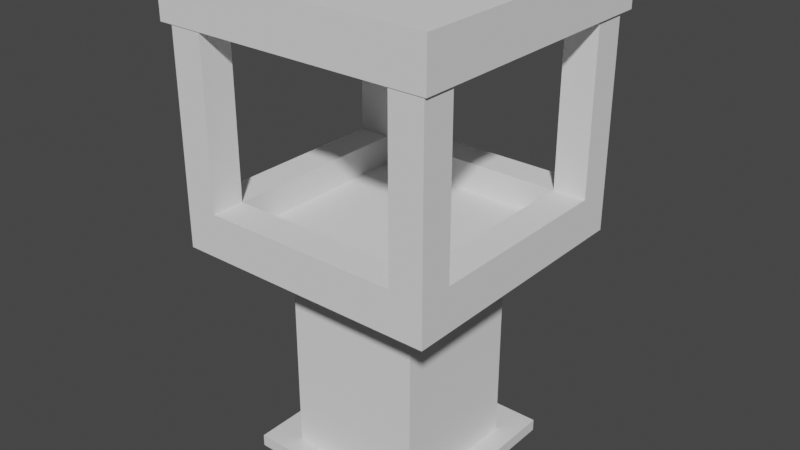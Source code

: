 # Source: tower_sniper.blend  (saved by Blender 4.5.90; exported with 4.5.12 LTS)
import bpy
from mathutils import Matrix  # noqa: F401  (used for matrix-valued properties, if any)

bpy.ops.wm.read_factory_settings(use_empty=True)
scene = bpy.context.scene
scene.name = 'Scene'

# ---- collections
col_collection = bpy.data.collections.new('Collection'); scene.collection.children.link(col_collection)

# ---- materials (node trees are filled in below, after node groups)
mat_material = bpy.data.materials.new('Material')
mat_material.alpha_threshold = 0.0
mat_material.use_transparent_shadow = False
mat_material.line_color = (0.0, 0.0, 0.0, 1.0)

# ---- material node trees
mat_material.use_nodes = True; mat_material.node_tree.nodes.clear()
_N = mat_material.node_tree.nodes; _L = mat_material.node_tree.links
n0 = _N.new('ShaderNodeOutputMaterial'); n0.name = 'Material Output'; n0.location = (300, 300)
n1 = _N.new('ShaderNodeBsdfPrincipled'); n1.name = 'Principled BSDF'; n1.location = (10, 300)
n1.distribution = 'GGX'
n1.subsurface_method = 'RANDOM_WALK_SKIN'
n1.inputs[2].default_value = 0.4
n1.inputs[3].default_value = 1.45
n1.inputs[27].default_value = (0.0, 0.0, 0.0, 1.0)
n1.inputs[28].default_value = 1.0
_L.new(n1.outputs[0], n0.inputs[0])
n0.is_active_output = True

# ---- world
world_world = bpy.data.worlds.new('World'); scene.world = world_world
world_world.use_nodes = True; world_world.node_tree.nodes.clear()
_N = world_world.node_tree.nodes; _L = world_world.node_tree.links
n0 = _N.new('ShaderNodeOutputWorld'); n0.name = 'World Output'; n0.location = (300, 300)
n1 = _N.new('ShaderNodeBackground'); n1.name = 'Background'; n1.location = (10, 300)
n1.inputs[0].default_value = (0.05088, 0.05088, 0.05088, 1.0)
_L.new(n1.outputs[0], n0.inputs[0])
n0.is_active_output = True
world_world.color = (0.05088, 0.05088, 0.05088)
world_world.use_sun_shadow = False
world_world.sun_shadow_jitter_overblur = 0.0

# ---- meshes
me_cube = bpy.data.meshes.new('Cube')
me_cube.from_pydata([(1.0, 1.0, 1.0), (1.0, 1.0, -1.0), (1.0, -1.0, 1.0), (1.0, -1.0, -1.0), (-1.0, 1.0, 1.0), (-1.0, 1.0, -1.0), (-1.0, -1.0, 1.0), (-1.0, -1.0, -1.0)], [], [(0, 4, 6, 2), (3, 2, 6, 7), (7, 6, 4, 5), (5, 1, 3, 7), (1, 0, 2, 3), (5, 4, 0, 1)])
_uv = me_cube.uv_layers.new(name='UVMap')
_uv.uv.foreach_set('vector', [0.625, 0.5, 0.875, 0.5, 0.875, 0.75, 0.625, 0.75, 0.375, 0.75, 0.625, 0.75, 0.625, 1.0, 0.375, 1.0, 0.375, 0.0, 0.625, 0.0, 0.625, 0.25, 0.375, 0.25, 0.125, 0.5, 0.375, 0.5, 0.375, 0.75, 0.125, 0.75, 0.375, 0.5, 0.625, 0.5, 0.625, 0.75, 0.375, 0.75, 0.375, 0.25, 0.625, 0.25, 0.625, 0.5, 0.375, 0.5])
me_cube.materials.append(mat_material)
me_cube.use_mirror_vertex_groups = False
me_cube.update()
me_cube_006 = bpy.data.meshes.new('Cube.006')
me_cube_006.from_pydata([(-1.0, -1.0, -1.0), (-1.0, -1.0, 2.018), (-1.0, 1.0, -1.0), (-1.0, 1.0, 2.018), (1.0, -1.0, -1.0), (1.0, -1.0, 2.018), (1.0, 1.0, -1.0), (1.0, 1.0, 2.018), (-1.0, -1.0, 2.19), (-1.0, 1.0, 2.19), (1.0, 1.0, 2.19), (1.0, -1.0, 2.19), (-1.909, -1.909, 2.393), (-1.909, 1.909, 2.393), (1.909, 1.909, 2.393), (1.909, -1.909, 2.393), (-1.909, -1.909, 2.584), (-1.909, 1.909, 2.584), (1.909, 1.909, 2.584), (1.909, -1.909, 2.584), (-1.909, 0.0, 2.584), (1.192e-07, 1.909, 2.584), (1.909, 0.0, 2.584), (0.0, -1.909, 2.584), (5.96e-08, 0.0, 2.584), (-1.909, 0.9544, 2.584), (0.9544, 1.909, 2.584), (1.909, -0.9544, 2.584), (-0.9544, -1.909, 2.584), (-1.909, -0.9544, 2.584), (-0.9544, 1.909, 2.584), (1.909, 0.9544, 2.584), (0.9544, -1.909, 2.584), (2.98e-08, -0.9544, 2.584), (8.941e-08, 0.9544, 2.584), (0.9544, 0.0, 2.584), (-0.9544, 0.0, 2.584), (-0.9544, 0.9544, 2.584), (0.9544, 0.9544, 2.584), (0.9544, -0.9544, 2.584), (-0.9544, -0.9544, 2.584), (-1.909, 1.432, 2.584), (1.432, 1.909, 2.584), (1.909, -1.432, 2.584), (-1.432, -1.909, 2.584), (-1.909, -0.4772, 2.584), (-0.4772, 1.909, 2.584), (1.909, 0.4772, 2.584), (0.4772, -1.909, 2.584), (1.49e-08, -1.432, 2.584), (7.451e-08, 0.4772, 2.584), (1.432, 0.0, 2.584), (-0.4772, 0.0, 2.584), (-1.909, 0.4772, 2.584), (0.4772, 1.909, 2.584), (1.909, -0.4772, 2.584), (-0.4772, -1.909, 2.584), (-1.909, -1.432, 2.584), (-1.432, 1.909, 2.584), (1.909, 1.432, 2.584), (1.432, -1.909, 2.584), (4.47e-08, -0.4772, 2.584), (1.043e-07, 1.432, 2.584), (0.4772, 0.0, 2.584), (-1.432, 0.0, 2.584), (-0.9544, 0.4772, 2.584), (-0.9544, 1.432, 2.584), (-0.4772, 0.9544, 2.584), (-1.432, 0.9544, 2.584), (0.9544, 0.4772, 2.584), (0.9544, 1.432, 2.584), (1.432, 0.9544, 2.584), (0.4772, 0.9544, 2.584), (0.9544, -1.432, 2.584), (0.9544, -0.4772, 2.584), (1.432, -0.9544, 2.584), (0.4772, -0.9544, 2.584), (-0.9544, -1.432, 2.584), (-0.9544, -0.4772, 2.584), (-0.4772, -0.9544, 2.584), (-1.432, -0.9544, 2.584), (-1.432, -0.4772, 2.584), (-0.4772, -0.4772, 2.584), (-0.4772, -1.432, 2.584), (0.4772, -0.4772, 2.584), (1.432, -0.4772, 2.584), (1.432, -1.432, 2.584), (0.4772, 1.432, 2.584), (1.432, 1.432, 2.584), (1.432, 0.4772, 2.584), (-1.432, 1.432, 2.584), (-0.4772, 1.432, 2.584), (-0.4772, 0.4772, 2.584), (-1.432, 0.4772, 2.584), (0.4772, 0.4772, 2.584), (0.4772, -1.432, 2.584), (-1.432, -1.432, 2.584), (-1.909, 1.432, 3.01), (-1.909, 1.909, 3.01), (1.432, 1.909, 3.01), (1.909, 1.909, 3.01), (1.909, -1.432, 3.01), (1.909, -1.909, 3.01), (-1.432, -1.909, 3.01), (-1.909, -1.909, 3.01), (-1.909, -0.4772, 3.01), (-1.909, 0.0, 3.01), (-0.4772, 1.909, 3.01), (1.192e-07, 1.909, 3.01), (1.909, 0.4772, 3.01), (1.909, 0.0, 3.01), (0.4772, -1.909, 3.01), (0.0, -1.909, 3.01), (1.49e-08, -1.432, 3.01), (1.432, 0.0, 3.01), (-1.909, 0.4772, 3.01), (-1.909, 0.9544, 3.01), (0.4772, 1.909, 3.01), (0.9544, 1.909, 3.01), (1.909, -0.4772, 3.01), (1.909, -0.9544, 3.01), (-0.4772, -1.909, 3.01), (-0.9544, -1.909, 3.01), (-1.909, -1.432, 3.01), (-1.909, -0.9544, 3.01), (-1.432, 1.909, 3.01), (-0.9544, 1.909, 3.01), (1.909, 1.432, 3.01), (1.909, 0.9544, 3.01), (1.432, -1.909, 3.01), (0.9544, -1.909, 3.01), (1.432, 0.9544, 3.01), (0.9544, -1.432, 3.01), (1.432, -0.9544, 3.01), (-0.9544, -1.432, 3.01), (1.043e-07, 1.432, 3.01), (-1.432, 0.0, 3.01), (-0.9544, 1.432, 3.01), (-1.432, 0.9544, 3.01), (0.9544, 1.432, 3.01), (-1.432, -0.9544, 3.01), (-1.432, -0.4772, 3.01), (-0.4772, -1.432, 3.01), (1.432, -0.4772, 3.01), (1.432, -1.432, 3.01), (0.4772, 1.432, 3.01), (1.432, 1.432, 3.01), (1.432, 0.4772, 3.01), (-1.432, 1.432, 3.01), (-0.4772, 1.432, 3.01), (-1.432, 0.4772, 3.01), (0.4772, -1.432, 3.01), (-1.432, -1.432, 3.01), (-1.909, 1.432, 5.378), (-1.909, 1.909, 5.378), (1.432, 1.909, 5.378), (1.909, 1.909, 5.378), (1.909, -1.432, 5.378), (1.909, -1.909, 5.378), (-1.432, -1.909, 5.378), (-1.909, -1.909, 5.378), (-1.909, -1.432, 5.378), (-1.432, 1.909, 5.378), (1.909, 1.432, 5.378), (1.432, -1.909, 5.378), (1.432, -1.432, 5.378), (1.432, 1.432, 5.378), (-1.432, 1.432, 5.378), (-1.432, -1.432, 5.378), (-2.098, -1.921, 5.375), (-2.098, -1.921, 6.047), (-2.098, 2.12, 5.375), (-2.098, 2.12, 6.047), (1.943, -1.921, 5.375), (1.943, -1.921, 6.047), (1.943, 2.12, 5.375), (1.943, 2.12, 6.047)], [], [(0, 1, 3, 2), (2, 3, 7, 6), (6, 7, 5, 4), (4, 5, 1, 0), (2, 6, 4, 0), (3, 1, 8, 9), (9, 8, 12, 13), (1, 5, 11, 8), (7, 3, 9, 10), (5, 7, 10, 11), (12, 15, 19, 60, 32, 48, 23, 56, 28, 44, 16), (8, 11, 15, 12), (10, 9, 13, 14), (11, 10, 14, 15), (90, 66, 137, 148), (14, 13, 17, 58, 30, 46, 21, 54, 26, 42, 18), (15, 14, 18, 59, 31, 47, 22, 55, 27, 43, 19), (13, 12, 16, 57, 29, 45, 20, 53, 25, 41, 17), (26, 54, 117, 118), (94, 50, 24, 63), (83, 77, 134, 142), (92, 65, 36, 52), (91, 66, 37, 67), (25, 53, 115, 116), (89, 69, 35, 51), (88, 70, 38, 71), (87, 62, 34, 72), (49, 83, 142, 113), (85, 74, 39, 75), (84, 61, 33, 76), (68, 90, 148, 138), (82, 78, 40, 79), (77, 96, 152, 134), (78, 81, 80, 40), (36, 64, 81, 78), (96, 80, 140, 152), (61, 82, 79, 33), (24, 52, 82, 61), (52, 36, 78, 82), (71, 89, 147, 131), (33, 79, 83, 49), (79, 40, 77, 83), (74, 84, 76, 39), (35, 63, 84, 74), (63, 24, 61, 84), (95, 49, 113, 151), (89, 51, 114, 147), (51, 35, 74, 85), (23, 48, 111, 112), (73, 95, 151, 132), (75, 39, 73, 86), (70, 87, 72, 38), (60, 19, 102, 129), (70, 88, 146, 139), (22, 47, 109, 110), (59, 18, 100, 127), (21, 46, 107, 108), (58, 17, 98, 125), (20, 45, 105, 106), (71, 38, 69, 89), (66, 90, 68, 37), (57, 16, 104, 123), (88, 71, 131, 146), (62, 91, 67, 34), (56, 23, 112, 121), (81, 64, 136, 141), (50, 92, 52, 24), (34, 67, 92, 50), (67, 37, 65, 92), (65, 93, 64, 36), (37, 68, 93, 65), (62, 87, 145, 135), (69, 94, 63, 35), (38, 72, 94, 69), (72, 34, 50, 94), (55, 22, 110, 119), (39, 76, 95, 73), (76, 33, 49, 95), (80, 81, 141, 140), (40, 80, 96, 77), (87, 70, 139, 145), (152, 123, 161, 168), (151, 113, 112, 111), (150, 115, 106, 136), (148, 97, 116, 138), (144, 132, 130, 129), (142, 134, 122, 121), (141, 105, 124, 140), (136, 106, 105, 141), (113, 142, 121, 112), (119, 143, 133, 120), (110, 114, 143, 119), (148, 125, 162, 167), (120, 133, 144, 101), (118, 117, 145, 139), (117, 108, 135, 145), (127, 146, 131, 128), (144, 129, 164, 165), (99, 118, 139, 146), (109, 147, 114, 110), (128, 131, 147, 109), (126, 125, 148, 137), (100, 99, 155, 156), (108, 107, 149, 135), (107, 126, 137, 149), (138, 116, 115, 150), (132, 151, 111, 130), (134, 152, 103, 122), (140, 124, 123, 152), (41, 25, 116, 97), (27, 55, 119, 120), (42, 26, 118, 99), (28, 56, 121, 122), (43, 27, 120, 101), (29, 57, 123, 124), (44, 28, 122, 103), (30, 58, 125, 126), (91, 62, 135, 149), (85, 75, 133, 143), (45, 29, 124, 105), (31, 59, 127, 128), (66, 91, 149, 137), (51, 85, 143, 114), (46, 30, 126, 107), (32, 60, 129, 130), (47, 31, 128, 109), (48, 32, 130, 111), (17, 41, 97, 98), (75, 86, 144, 133), (18, 42, 99, 100), (64, 93, 150, 136), (93, 68, 138, 150), (19, 43, 101, 102), (86, 73, 132, 144), (16, 44, 103, 104), (53, 20, 106, 115), (54, 21, 108, 117), (168, 161, 160, 159), (157, 165, 164, 158), (156, 155, 166, 163), (162, 154, 153, 167), (99, 146, 166, 155), (102, 101, 157, 158), (146, 127, 163, 166), (104, 103, 159, 160), (101, 144, 165, 157), (97, 148, 167, 153), (123, 104, 160, 161), (125, 98, 154, 162), (103, 152, 168, 159), (127, 100, 156, 163), (98, 97, 153, 154), (129, 102, 158, 164), (169, 170, 172, 171), (171, 172, 176, 175), (175, 176, 174, 173), (173, 174, 170, 169), (171, 175, 173, 169), (176, 172, 170, 174)])
_uv = me_cube_006.uv_layers.new(name='UVMap')
_uv.uv.foreach_set('vector', [0.375, 0.0, 0.625, 0.0, 0.625, 0.25, 0.375, 0.25, 0.375, 0.25, 0.625, 0.25, 0.625, 0.5, 0.375, 0.5, 0.375, 0.5, 0.625, 0.5, 0.625, 0.75, 0.375, 0.75, 0.375, 0.75, 0.625, 0.75, 0.625, 1.0, 0.375, 1.0, 0.125, 0.5, 0.375, 0.5, 0.375, 0.75, 0.125, 0.75, 0.625, 0.25, 0.625, 0.0, 0.625, 0.0, 0.625, 0.25, 0.625, 0.25, 0.625, 0.0, 0.625, 0.0, 0.625, 0.25, 0.625, 1.0, 0.625, 0.75, 0.625, 0.75, 0.625, 1.0, 0.625, 0.5, 0.625, 0.25, 0.625, 0.25, 0.625, 0.5, 0.625, 0.75, 0.625, 0.5, 0.625, 0.5, 0.625, 0.75, 0.625, 1.0, 0.625, 0.75, 0.625, 0.75, 0.625, 0.7812, 0.625, 0.8125, 0.625, 0.8438, 0.625, 0.875, 0.625, 0.9062, 0.625, 0.9375, 0.625, 0.9688, 0.625, 1.0, 0.625, 1.0, 0.625, 0.75, 0.625, 0.75, 0.625, 1.0, 0.625, 0.5, 0.625, 0.25, 0.625, 0.25, 0.625, 0.5, 0.625, 0.75, 0.625, 0.5, 0.625, 0.5, 0.625, 0.75, 0.8438, 0.5312, 0.8125, 0.5312, 0.8125, 0.5312, 0.8438, 0.5312, 0.625, 0.5, 0.625, 0.25, 0.625, 0.25, 0.625, 0.2812, 0.625, 0.3125, 0.625, 0.3438, 0.625, 0.375, 0.625, 0.4062, 0.625, 0.4375, 0.625, 0.4688, 0.625, 0.5, 0.625, 0.75, 0.625, 0.5, 0.625, 0.5, 0.625, 0.5312, 0.625, 0.5625, 0.625, 0.5938, 0.625, 0.625, 0.625, 0.6562, 0.625, 0.6875, 0.625, 0.7188, 0.625, 0.75, 0.625, 0.25, 0.625, 0.0, 0.625, 0.0, 0.625, 0.03125, 0.625, 0.0625, 0.625, 0.09375, 0.625, 0.125, 0.625, 0.1562, 0.625, 0.1875, 0.625, 0.2188, 0.625, 0.25, 0.625, 0.4375, 0.625, 0.4062, 0.625, 0.4062, 0.625, 0.4375, 0.7188, 0.5938, 0.75, 0.5938, 0.75, 0.625, 0.7188, 0.625, 0.7812, 0.7188, 0.8125, 0.7188, 0.8125, 0.7188, 0.7812, 0.7188, 0.7812, 0.5938, 0.8125, 0.5938, 0.8125, 0.625, 0.7812, 0.625, 0.7812, 0.5312, 0.8125, 0.5312, 0.8125, 0.5625, 0.7812, 0.5625, 0.625, 0.1875, 0.625, 0.1562, 0.625, 0.1562, 0.625, 0.1875, 0.6562, 0.5938, 0.6875, 0.5938, 0.6875, 0.625, 0.6562, 0.625, 0.6562, 0.5312, 0.6875, 0.5312, 0.6875, 0.5625, 0.6562, 0.5625, 0.7188, 0.5312, 0.75, 0.5312, 0.75, 0.5625, 0.7188, 0.5625, 0.75, 0.7188, 0.7812, 0.7188, 0.7812, 0.7188, 0.75, 0.7188, 0.6562, 0.6562, 0.6875, 0.6562, 0.6875, 0.6875, 0.6562, 0.6875, 0.7188, 0.6562, 0.75, 0.6562, 0.75, 0.6875, 0.7188, 0.6875, 0.8438, 0.5625, 0.8438, 0.5312, 0.8438, 0.5312, 0.8438, 0.5625, 0.7812, 0.6562, 0.8125, 0.6562, 0.8125, 0.6875, 0.7812, 0.6875, 0.8125, 0.7188, 0.8438, 0.7188, 0.8438, 0.7188, 0.8125, 0.7188, 0.8125, 0.6562, 0.8438, 0.6562, 0.8438, 0.6875, 0.8125, 0.6875, 0.8125, 0.625, 0.8438, 0.625, 0.8438, 0.6562, 0.8125, 0.6562, 0.8438, 0.7188, 0.8438, 0.6875, 0.8438, 0.6875, 0.8438, 0.7188, 0.75, 0.6562, 0.7812, 0.6562, 0.7812, 0.6875, 0.75, 0.6875, 0.75, 0.625, 0.7812, 0.625, 0.7812, 0.6562, 0.75, 0.6562, 0.7812, 0.625, 0.8125, 0.625, 0.8125, 0.6562, 0.7812, 0.6562, 0.6562, 0.5625, 0.6562, 0.5938, 0.6562, 0.5938, 0.6562, 0.5625, 0.75, 0.6875, 0.7812, 0.6875, 0.7812, 0.7188, 0.75, 0.7188, 0.7812, 0.6875, 0.8125, 0.6875, 0.8125, 0.7188, 0.7812, 0.7188, 0.6875, 0.6562, 0.7188, 0.6562, 0.7188, 0.6875, 0.6875, 0.6875, 0.6875, 0.625, 0.7188, 0.625, 0.7188, 0.6562, 0.6875, 0.6562, 0.7188, 0.625, 0.75, 0.625, 0.75, 0.6562, 0.7188, 0.6562, 0.7188, 0.7188, 0.75, 0.7188, 0.75, 0.7188, 0.7188, 0.7188, 0.6562, 0.5938, 0.6562, 0.625, 0.6562, 0.625, 0.6562, 0.5938, 0.6562, 0.625, 0.6875, 0.625, 0.6875, 0.6562, 0.6562, 0.6562, 0.625, 0.875, 0.625, 0.8438, 0.625, 0.8438, 0.625, 0.875, 0.6875, 0.7188, 0.7188, 0.7188, 0.7188, 0.7188, 0.6875, 0.7188, 0.6562, 0.6875, 0.6875, 0.6875, 0.6875, 0.7188, 0.6562, 0.7188, 0.6875, 0.5312, 0.7188, 0.5312, 0.7188, 0.5625, 0.6875, 0.5625, 0.625, 0.7812, 0.625, 0.75, 0.625, 0.75, 0.625, 0.7812, 0.6875, 0.5312, 0.6562, 0.5312, 0.6562, 0.5312, 0.6875, 0.5312, 0.625, 0.625, 0.625, 0.5938, 0.625, 0.5938, 0.625, 0.625, 0.625, 0.5312, 0.625, 0.5, 0.625, 0.5, 0.625, 0.5312, 0.625, 0.375, 0.625, 0.3438, 0.625, 0.3438, 0.625, 0.375, 0.625, 0.2812, 0.625, 0.25, 0.625, 0.25, 0.625, 0.2812, 0.625, 0.125, 0.625, 0.09375, 0.625, 0.09375, 0.625, 0.125, 0.6562, 0.5625, 0.6875, 0.5625, 0.6875, 0.5938, 0.6562, 0.5938, 0.8125, 0.5312, 0.8438, 0.5312, 0.8438, 0.5625, 0.8125, 0.5625, 0.625, 0.03125, 0.625, 0.0, 0.625, 0.0, 0.625, 0.03125, 0.6562, 0.5312, 0.6562, 0.5625, 0.6562, 0.5625, 0.6562, 0.5312, 0.75, 0.5312, 0.7812, 0.5312, 0.7812, 0.5625, 0.75, 0.5625, 0.625, 0.9062, 0.625, 0.875, 0.625, 0.875, 0.625, 0.9062, 0.8438, 0.6562, 0.8438, 0.625, 0.8438, 0.625, 0.8438, 0.6562, 0.75, 0.5938, 0.7812, 0.5938, 0.7812, 0.625, 0.75, 0.625, 0.75, 0.5625, 0.7812, 0.5625, 0.7812, 0.5938, 0.75, 0.5938, 0.7812, 0.5625, 0.8125, 0.5625, 0.8125, 0.5938, 0.7812, 0.5938, 0.8125, 0.5938, 0.8438, 0.5938, 0.8438, 0.625, 0.8125, 0.625, 0.8125, 0.5625, 0.8438, 0.5625, 0.8438, 0.5938, 0.8125, 0.5938, 0.75, 0.5312, 0.7188, 0.5312, 0.7188, 0.5312, 0.75, 0.5312, 0.6875, 0.5938, 0.7188, 0.5938, 0.7188, 0.625, 0.6875, 0.625, 0.6875, 0.5625, 0.7188, 0.5625, 0.7188, 0.5938, 0.6875, 0.5938, 0.7188, 0.5625, 0.75, 0.5625, 0.75, 0.5938, 0.7188, 0.5938, 0.625, 0.6562, 0.625, 0.625, 0.625, 0.625, 0.625, 0.6562, 0.6875, 0.6875, 0.7188, 0.6875, 0.7188, 0.7188, 0.6875, 0.7188, 0.7188, 0.6875, 0.75, 0.6875, 0.75, 0.7188, 0.7188, 0.7188, 0.8438, 0.6875, 0.8438, 0.6562, 0.8438, 0.6562, 0.8438, 0.6875, 0.8125, 0.6875, 0.8438, 0.6875, 0.8438, 0.7188, 0.8125, 0.7188, 0.7188, 0.5312, 0.6875, 0.5312, 0.6875, 0.5312, 0.7188, 0.5312, 0.8438, 0.7188, 0.875, 0.7188, 0.875, 0.7188, 0.8438, 0.7188, 0.7188, 0.7188, 0.75, 0.7188, 0.75, 0.75, 0.7188, 0.75, 0.8438, 0.5938, 0.875, 0.5938, 0.875, 0.625, 0.8438, 0.625, 0.8438, 0.5312, 0.875, 0.5312, 0.875, 0.5625, 0.8438, 0.5625, 0.6562, 0.7188, 0.6875, 0.7188, 0.6875, 0.75, 0.6562, 0.75, 0.7812, 0.7188, 0.8125, 0.7188, 0.8125, 0.75, 0.7812, 0.75, 0.8438, 0.6562, 0.875, 0.6562, 0.875, 0.6875, 0.8438, 0.6875, 0.8438, 0.625, 0.875, 0.625, 0.875, 0.6562, 0.8438, 0.6562, 0.75, 0.7188, 0.7812, 0.7188, 0.7812, 0.75, 0.75, 0.75, 0.625, 0.6562, 0.6562, 0.6562, 0.6562, 0.6875, 0.625, 0.6875, 0.625, 0.625, 0.6562, 0.625, 0.6562, 0.6562, 0.625, 0.6562, 0.8438, 0.5312, 0.8438, 0.5, 0.8438, 0.5, 0.8438, 0.5312, 0.625, 0.6875, 0.6562, 0.6875, 0.6562, 0.7188, 0.625, 0.7188, 0.6875, 0.5, 0.7188, 0.5, 0.7188, 0.5312, 0.6875, 0.5312, 0.7188, 0.5, 0.75, 0.5, 0.75, 0.5312, 0.7188, 0.5312, 0.625, 0.5312, 0.6562, 0.5312, 0.6562, 0.5625, 0.625, 0.5625, 0.6562, 0.7188, 0.6562, 0.75, 0.6562, 0.75, 0.6562, 0.7188, 0.6562, 0.5, 0.6875, 0.5, 0.6875, 0.5312, 0.6562, 0.5312, 0.625, 0.5938, 0.6562, 0.5938, 0.6562, 0.625, 0.625, 0.625, 0.625, 0.5625, 0.6562, 0.5625, 0.6562, 0.5938, 0.625, 0.5938, 0.8125, 0.5, 0.8438, 0.5, 0.8438, 0.5312, 0.8125, 0.5312, 0.625, 0.5, 0.625, 0.4688, 0.625, 0.4688, 0.625, 0.5, 0.75, 0.5, 0.7812, 0.5, 0.7812, 0.5312, 0.75, 0.5312, 0.7812, 0.5, 0.8125, 0.5, 0.8125, 0.5312, 0.7812, 0.5312, 0.8438, 0.5625, 0.875, 0.5625, 0.875, 0.5938, 0.8438, 0.5938, 0.6875, 0.7188, 0.7188, 0.7188, 0.7188, 0.75, 0.6875, 0.75, 0.8125, 0.7188, 0.8438, 0.7188, 0.8438, 0.75, 0.8125, 0.75, 0.8438, 0.6875, 0.875, 0.6875, 0.875, 0.7188, 0.8438, 0.7188, 0.625, 0.2188, 0.625, 0.1875, 0.625, 0.1875, 0.625, 0.2188, 0.625, 0.6875, 0.625, 0.6562, 0.625, 0.6562, 0.625, 0.6875, 0.625, 0.4688, 0.625, 0.4375, 0.625, 0.4375, 0.625, 0.4688, 0.625, 0.9375, 0.625, 0.9062, 0.625, 0.9062, 0.625, 0.9375, 0.625, 0.7188, 0.625, 0.6875, 0.625, 0.6875, 0.625, 0.7188, 0.625, 0.0625, 0.625, 0.03125, 0.625, 0.03125, 0.625, 0.0625, 0.625, 0.9688, 0.625, 0.9375, 0.625, 0.9375, 0.625, 0.9688, 0.625, 0.3125, 0.625, 0.2812, 0.625, 0.2812, 0.625, 0.3125, 0.7812, 0.5312, 0.75, 0.5312, 0.75, 0.5312, 0.7812, 0.5312, 0.6562, 0.6562, 0.6562, 0.6875, 0.6562, 0.6875, 0.6562, 0.6562, 0.625, 0.09375, 0.625, 0.0625, 0.625, 0.0625, 0.625, 0.09375, 0.625, 0.5625, 0.625, 0.5312, 0.625, 0.5312, 0.625, 0.5625, 0.8125, 0.5312, 0.7812, 0.5312, 0.7812, 0.5312, 0.8125, 0.5312, 0.6562, 0.625, 0.6562, 0.6562, 0.6562, 0.6562, 0.6562, 0.625, 0.625, 0.3438, 0.625, 0.3125, 0.625, 0.3125, 0.625, 0.3438, 0.625, 0.8125, 0.625, 0.7812, 0.625, 0.7812, 0.625, 0.8125, 0.625, 0.5938, 0.625, 0.5625, 0.625, 0.5625, 0.625, 0.5938, 0.625, 0.8438, 0.625, 0.8125, 0.625, 0.8125, 0.625, 0.8438, 0.625, 0.25, 0.625, 0.2188, 0.625, 0.2188, 0.625, 0.25, 0.6562, 0.6875, 0.6562, 0.7188, 0.6562, 0.7188, 0.6562, 0.6875, 0.625, 0.5, 0.625, 0.4688, 0.625, 0.4688, 0.625, 0.5, 0.8438, 0.625, 0.8438, 0.5938, 0.8438, 0.5938, 0.8438, 0.625, 0.8438, 0.5938, 0.8438, 0.5625, 0.8438, 0.5625, 0.8438, 0.5938, 0.625, 0.75, 0.625, 0.7188, 0.625, 0.7188, 0.625, 0.75, 0.6562, 0.7188, 0.6875, 0.7188, 0.6875, 0.7188, 0.6562, 0.7188, 0.625, 1.0, 0.625, 0.9688, 0.625, 0.9688, 0.625, 1.0, 0.625, 0.1562, 0.625, 0.125, 0.625, 0.125, 0.625, 0.1562, 0.625, 0.4062, 0.625, 0.375, 0.625, 0.375, 0.625, 0.4062, 0.8438, 0.7188, 0.875, 0.7188, 0.875, 0.75, 0.8438, 0.75, 0.625, 0.7188, 0.6562, 0.7188, 0.6562, 0.75, 0.625, 0.75, 0.625, 0.5, 0.6562, 0.5, 0.6562, 0.5312, 0.625, 0.5312, 0.8438, 0.5, 0.875, 0.5, 0.875, 0.5312, 0.8438, 0.5312, 0.6562, 0.5, 0.6562, 0.5312, 0.6562, 0.5312, 0.6562, 0.5, 0.625, 0.75, 0.625, 0.7188, 0.625, 0.7188, 0.625, 0.75, 0.6562, 0.5312, 0.625, 0.5312, 0.625, 0.5312, 0.6562, 0.5312, 0.625, 1.0, 0.625, 0.9688, 0.625, 0.9688, 0.625, 1.0, 0.625, 0.7188, 0.6562, 0.7188, 0.6562, 0.7188, 0.625, 0.7188, 0.875, 0.5312, 0.8438, 0.5312, 0.8438, 0.5312, 0.875, 0.5312, 0.625, 0.03125, 0.625, 0.0, 0.625, 0.0, 0.625, 0.03125, 0.625, 0.2812, 0.625, 0.25, 0.625, 0.25, 0.625, 0.2812, 0.8438, 0.75, 0.8438, 0.7188, 0.8438, 0.7188, 0.8438, 0.75, 0.625, 0.5312, 0.625, 0.5, 0.625, 0.5, 0.625, 0.5312, 0.625, 0.25, 0.625, 0.2188, 0.625, 0.2188, 0.625, 0.25, 0.625, 0.7812, 0.625, 0.75, 0.625, 0.75, 0.625, 0.7812, 0.375, 0.0, 0.625, 0.0, 0.625, 0.25, 0.375, 0.25, 0.375, 0.25, 0.625, 0.25, 0.625, 0.5, 0.375, 0.5, 0.375, 0.5, 0.625, 0.5, 0.625, 0.75, 0.375, 0.75, 0.375, 0.75, 0.625, 0.75, 0.625, 1.0, 0.375, 1.0, 0.125, 0.5, 0.375, 0.5, 0.375, 0.75, 0.125, 0.75, 0.625, 0.5, 0.875, 0.5, 0.875, 0.75, 0.625, 0.75])
me_cube_006.update()

# ---- objects
ob_cube = bpy.data.objects.new('Cube', me_cube)
ob_cube_001 = bpy.data.objects.new('Cube.001', me_cube_006)

# ---- transforms, parenting, visibility, modifiers, constraints
ob_cube.location = (0.0, 0.0, 0.0)
ob_cube.scale = (4.0, 4.0, 0.25)
ob_cube.lock_rotations_4d = False
ob_cube.empty_display_type = 'ARROWS'
ob_cube.lineart.crease_threshold = 0.0
ob_cube_001.location = (0.2221, -0.2849, 2.549)
ob_cube_001.scale = (2.858, 2.858, 2.858)

# ---- collection membership
col_collection.objects.link(ob_cube)
col_collection.objects.link(ob_cube_001)

# ---- scene / render settings (as saved in the file)
scene.frame_start = 1; scene.frame_end = 250; scene.frame_set(1)
scene.render.engine = 'BLENDER_EEVEE_NEXT'
scene.cycles.sampling_pattern = 'TABULATED_SOBOL'
scene.cycles.use_light_tree = False
scene.view_settings.view_transform = 'Filmic'
bpy.context.view_layer.update()

# ---- added for rendering (the .blend has no active camera and no usable light): camera, sun
cam_auto = bpy.data.cameras.new('AutoCamera')
cam_auto.lens = 50.0
cam_auto.sensor_width = 36.0
cam_auto.clip_end = 1000.0
ob_auto_camera = bpy.data.objects.new('AutoCamera', cam_auto)
scene.collection.objects.link(ob_auto_camera)
ob_auto_camera.location = (23.9896, -28.7875, 28.9523)
ob_auto_camera.rotation_euler = (1.09748, -7.21219e-08, 0.694738)
scene.camera = ob_auto_camera
light_auto_sun = bpy.data.lights.new('AutoSun', 'SUN')
light_auto_sun.energy = 3.0
light_auto_sun.angle = 0.0523599
ob_auto_sun = bpy.data.objects.new('AutoSun', light_auto_sun)
scene.collection.objects.link(ob_auto_sun)
ob_auto_sun.rotation_euler = (0.872665, 0.174533, 0.523599)
bpy.context.view_layer.update()
